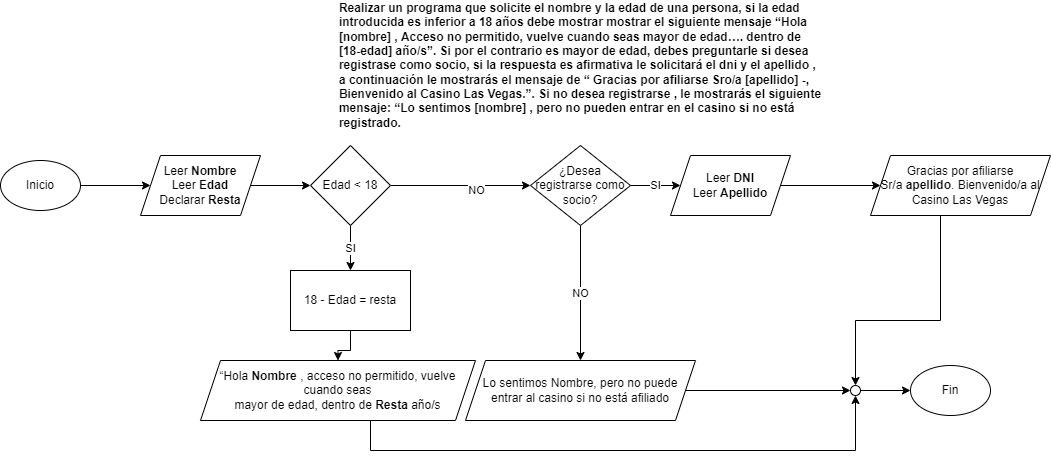

The diagram above was exported from draw.io. Its source (the exported page's mxGraphModel, read from the mxfile embedded in the PNG):
<mxGraphModel dx="733" dy="700" grid="1" gridSize="10" guides="1" tooltips="1" connect="1" arrows="1" fold="1" page="1" pageScale="1" pageWidth="827" pageHeight="1169" math="0" shadow="0">
  <root>
    <mxCell id="0" />
    <mxCell id="1" parent="0" />
    <mxCell id="kV0T_ww0-hrhh_Bvi9Xl-6" value="" style="edgeStyle=orthogonalEdgeStyle;rounded=0;orthogonalLoop=1;jettySize=auto;html=1;" parent="1" source="kV0T_ww0-hrhh_Bvi9Xl-1" target="kV0T_ww0-hrhh_Bvi9Xl-5" edge="1">
      <mxGeometry relative="1" as="geometry" />
    </mxCell>
    <mxCell id="kV0T_ww0-hrhh_Bvi9Xl-1" value="Inicio" style="ellipse;whiteSpace=wrap;html=1;" parent="1" vertex="1">
      <mxGeometry x="10" y="160" width="80" height="50" as="geometry" />
    </mxCell>
    <mxCell id="kV0T_ww0-hrhh_Bvi9Xl-2" value="&lt;div style=&quot;text-align: left;&quot;&gt;&lt;b style=&quot;background-color: initial;&quot;&gt;Realizar un programa que solicite el nombre y la edad de una persona, si la edad&lt;/b&gt;&lt;/div&gt;&lt;b&gt;&lt;div style=&quot;text-align: left;&quot;&gt;&lt;b style=&quot;background-color: initial;&quot;&gt;introducida es inferior a 18 años debe mostrar mostrar el siguiente mensaje “Hola&lt;/b&gt;&lt;/div&gt;&lt;div style=&quot;text-align: left;&quot;&gt;&lt;b style=&quot;background-color: initial;&quot;&gt;[nombre] , Acceso no permitido, vuelve cuando seas mayor de edad…. dentro de&lt;/b&gt;&lt;/div&gt;&lt;div style=&quot;text-align: left;&quot;&gt;&lt;b style=&quot;background-color: initial;&quot;&gt;[18-edad] año/s”. Si por el contrario es mayor de edad, debes preguntarle si desea&lt;/b&gt;&lt;/div&gt;&lt;div style=&quot;text-align: left;&quot;&gt;&lt;b style=&quot;background-color: initial;&quot;&gt;registrase como socio, si la respuesta es afirmativa le solicitará el dni y el apellido ,&lt;/b&gt;&lt;/div&gt;&lt;div style=&quot;text-align: left;&quot;&gt;&lt;b style=&quot;background-color: initial;&quot;&gt;a continuación le mostrarás el mensaje de “ Gracias por afiliarse Sro/a [apellido] -,&lt;/b&gt;&lt;/div&gt;&lt;div style=&quot;text-align: left;&quot;&gt;&lt;b style=&quot;background-color: initial;&quot;&gt;Bienvenido al Casino Las Vegas.”. Si no desea registrarse , le mostrarás el siguiente&lt;/b&gt;&lt;/div&gt;&lt;div style=&quot;text-align: left;&quot;&gt;&lt;b style=&quot;background-color: initial;&quot;&gt;mensaje: “Lo sentimos [nombre] , pero no pueden entrar en el casino si no está&lt;/b&gt;&lt;/div&gt;&lt;div style=&quot;text-align: left;&quot;&gt;&lt;b style=&quot;background-color: initial;&quot;&gt;registrado.&lt;/b&gt;&lt;/div&gt;&lt;/b&gt;" style="text;html=1;strokeColor=none;fillColor=none;align=center;verticalAlign=middle;whiteSpace=wrap;rounded=0;" parent="1" vertex="1">
      <mxGeometry x="310" y="50" width="560" height="30" as="geometry" />
    </mxCell>
    <mxCell id="kV0T_ww0-hrhh_Bvi9Xl-4" value="Fin" style="ellipse;whiteSpace=wrap;html=1;" parent="1" vertex="1">
      <mxGeometry x="920" y="365" width="80" height="50" as="geometry" />
    </mxCell>
    <mxCell id="kV0T_ww0-hrhh_Bvi9Xl-8" value="" style="edgeStyle=orthogonalEdgeStyle;rounded=0;orthogonalLoop=1;jettySize=auto;html=1;" parent="1" source="kV0T_ww0-hrhh_Bvi9Xl-5" target="kV0T_ww0-hrhh_Bvi9Xl-7" edge="1">
      <mxGeometry relative="1" as="geometry" />
    </mxCell>
    <mxCell id="kV0T_ww0-hrhh_Bvi9Xl-5" value="Leer &lt;b&gt;Nombre&lt;/b&gt;&lt;br&gt;Leer &lt;b&gt;Edad&lt;/b&gt;&lt;br&gt;Declarar &lt;b&gt;Resta&lt;/b&gt;" style="shape=parallelogram;perimeter=parallelogramPerimeter;whiteSpace=wrap;html=1;fixedSize=1;" parent="1" vertex="1">
      <mxGeometry x="150" y="155" width="120" height="60" as="geometry" />
    </mxCell>
    <mxCell id="kV0T_ww0-hrhh_Bvi9Xl-14" value="SI" style="edgeStyle=orthogonalEdgeStyle;rounded=0;orthogonalLoop=1;jettySize=auto;html=1;" parent="1" source="kV0T_ww0-hrhh_Bvi9Xl-7" target="kV0T_ww0-hrhh_Bvi9Xl-13" edge="1">
      <mxGeometry relative="1" as="geometry" />
    </mxCell>
    <mxCell id="kV0T_ww0-hrhh_Bvi9Xl-16" style="edgeStyle=orthogonalEdgeStyle;rounded=0;orthogonalLoop=1;jettySize=auto;html=1;entryX=0;entryY=0.5;entryDx=0;entryDy=0;" parent="1" source="kV0T_ww0-hrhh_Bvi9Xl-7" target="kV0T_ww0-hrhh_Bvi9Xl-18" edge="1">
      <mxGeometry relative="1" as="geometry">
        <mxPoint x="500" y="185" as="targetPoint" />
      </mxGeometry>
    </mxCell>
    <mxCell id="kV0T_ww0-hrhh_Bvi9Xl-17" value="NO" style="edgeLabel;html=1;align=center;verticalAlign=middle;resizable=0;points=[];" parent="kV0T_ww0-hrhh_Bvi9Xl-16" vertex="1" connectable="0">
      <mxGeometry x="0.2143" y="-4" relative="1" as="geometry">
        <mxPoint as="offset" />
      </mxGeometry>
    </mxCell>
    <mxCell id="kV0T_ww0-hrhh_Bvi9Xl-7" value="Edad &amp;lt; 18" style="rhombus;whiteSpace=wrap;html=1;" parent="1" vertex="1">
      <mxGeometry x="320" y="145" width="80" height="80" as="geometry" />
    </mxCell>
    <mxCell id="kV0T_ww0-hrhh_Bvi9Xl-31" style="edgeStyle=orthogonalEdgeStyle;rounded=0;orthogonalLoop=1;jettySize=auto;html=1;entryX=0.5;entryY=1;entryDx=0;entryDy=0;" parent="1" source="kV0T_ww0-hrhh_Bvi9Xl-11" target="kV0T_ww0-hrhh_Bvi9Xl-26" edge="1">
      <mxGeometry relative="1" as="geometry">
        <Array as="points">
          <mxPoint x="380" y="450" />
          <mxPoint x="865" y="450" />
        </Array>
      </mxGeometry>
    </mxCell>
    <mxCell id="kV0T_ww0-hrhh_Bvi9Xl-11" value="“Hola &lt;b&gt;Nombre &lt;/b&gt;, acceso no permitido, vuelve cuando seas&lt;br&gt;mayor de edad, dentro de &lt;b&gt;Resta&lt;/b&gt; año/s" style="shape=parallelogram;perimeter=parallelogramPerimeter;whiteSpace=wrap;html=1;fixedSize=1;" parent="1" vertex="1">
      <mxGeometry x="210" y="360" width="275" height="60" as="geometry" />
    </mxCell>
    <mxCell id="kV0T_ww0-hrhh_Bvi9Xl-15" style="edgeStyle=orthogonalEdgeStyle;rounded=0;orthogonalLoop=1;jettySize=auto;html=1;" parent="1" source="kV0T_ww0-hrhh_Bvi9Xl-13" target="kV0T_ww0-hrhh_Bvi9Xl-11" edge="1">
      <mxGeometry relative="1" as="geometry" />
    </mxCell>
    <mxCell id="kV0T_ww0-hrhh_Bvi9Xl-13" value="18 - Edad = resta" style="whiteSpace=wrap;html=1;" parent="1" vertex="1">
      <mxGeometry x="300" y="270" width="120" height="60" as="geometry" />
    </mxCell>
    <mxCell id="kV0T_ww0-hrhh_Bvi9Xl-19" value="SI" style="edgeStyle=orthogonalEdgeStyle;rounded=0;orthogonalLoop=1;jettySize=auto;html=1;" parent="1" source="kV0T_ww0-hrhh_Bvi9Xl-18" edge="1">
      <mxGeometry relative="1" as="geometry">
        <mxPoint x="690" y="185" as="targetPoint" />
      </mxGeometry>
    </mxCell>
    <mxCell id="kV0T_ww0-hrhh_Bvi9Xl-20" value="NO" style="edgeStyle=orthogonalEdgeStyle;rounded=0;orthogonalLoop=1;jettySize=auto;html=1;entryX=0.5;entryY=0;entryDx=0;entryDy=0;" parent="1" source="kV0T_ww0-hrhh_Bvi9Xl-18" target="kV0T_ww0-hrhh_Bvi9Xl-21" edge="1">
      <mxGeometry relative="1" as="geometry">
        <mxPoint x="550" y="300" as="targetPoint" />
      </mxGeometry>
    </mxCell>
    <mxCell id="kV0T_ww0-hrhh_Bvi9Xl-18" value="¿Desea registrarse como socio?" style="rhombus;whiteSpace=wrap;html=1;" parent="1" vertex="1">
      <mxGeometry x="540" y="145" width="100" height="80" as="geometry" />
    </mxCell>
    <mxCell id="kV0T_ww0-hrhh_Bvi9Xl-30" style="edgeStyle=orthogonalEdgeStyle;rounded=0;orthogonalLoop=1;jettySize=auto;html=1;entryX=0;entryY=0.5;entryDx=0;entryDy=0;" parent="1" source="kV0T_ww0-hrhh_Bvi9Xl-21" target="kV0T_ww0-hrhh_Bvi9Xl-26" edge="1">
      <mxGeometry relative="1" as="geometry" />
    </mxCell>
    <mxCell id="kV0T_ww0-hrhh_Bvi9Xl-21" value="&lt;div&gt;Lo sentimos Nombre, pero no puede entrar al casino si no está&amp;nbsp;&lt;span style=&quot;background-color: initial;&quot;&gt;afiliado&lt;/span&gt;&lt;/div&gt;" style="shape=parallelogram;perimeter=parallelogramPerimeter;whiteSpace=wrap;html=1;fixedSize=1;" parent="1" vertex="1">
      <mxGeometry x="475" y="360" width="230" height="60" as="geometry" />
    </mxCell>
    <mxCell id="kV0T_ww0-hrhh_Bvi9Xl-25" value="" style="edgeStyle=orthogonalEdgeStyle;rounded=0;orthogonalLoop=1;jettySize=auto;html=1;" parent="1" source="kV0T_ww0-hrhh_Bvi9Xl-23" target="kV0T_ww0-hrhh_Bvi9Xl-24" edge="1">
      <mxGeometry relative="1" as="geometry" />
    </mxCell>
    <mxCell id="kV0T_ww0-hrhh_Bvi9Xl-23" value="Leer &lt;b&gt;DNI&lt;/b&gt;&lt;br&gt;Leer &lt;b&gt;Apellido&lt;/b&gt;" style="shape=parallelogram;perimeter=parallelogramPerimeter;whiteSpace=wrap;html=1;fixedSize=1;" parent="1" vertex="1">
      <mxGeometry x="680" y="155" width="120" height="60" as="geometry" />
    </mxCell>
    <mxCell id="kV0T_ww0-hrhh_Bvi9Xl-28" style="edgeStyle=orthogonalEdgeStyle;rounded=0;orthogonalLoop=1;jettySize=auto;html=1;entryX=0.5;entryY=0;entryDx=0;entryDy=0;" parent="1" source="kV0T_ww0-hrhh_Bvi9Xl-24" target="kV0T_ww0-hrhh_Bvi9Xl-26" edge="1">
      <mxGeometry relative="1" as="geometry">
        <Array as="points">
          <mxPoint x="950" y="320" />
        </Array>
      </mxGeometry>
    </mxCell>
    <mxCell id="kV0T_ww0-hrhh_Bvi9Xl-24" value="&lt;div&gt;Gracias por afiliarse Sr/a&amp;nbsp;&lt;span style=&quot;background-color: initial;&quot;&gt;&lt;b&gt;apellido&lt;/b&gt;. Bienvenido/a al Casino Las Vegas&lt;/span&gt;&lt;/div&gt;" style="shape=parallelogram;perimeter=parallelogramPerimeter;whiteSpace=wrap;html=1;fixedSize=1;" parent="1" vertex="1">
      <mxGeometry x="880" y="155" width="180" height="60" as="geometry" />
    </mxCell>
    <mxCell id="kV0T_ww0-hrhh_Bvi9Xl-32" style="edgeStyle=orthogonalEdgeStyle;rounded=0;orthogonalLoop=1;jettySize=auto;html=1;entryX=0;entryY=0.5;entryDx=0;entryDy=0;" parent="1" source="kV0T_ww0-hrhh_Bvi9Xl-26" target="kV0T_ww0-hrhh_Bvi9Xl-4" edge="1">
      <mxGeometry relative="1" as="geometry" />
    </mxCell>
    <mxCell id="kV0T_ww0-hrhh_Bvi9Xl-26" value="" style="ellipse;whiteSpace=wrap;html=1;aspect=fixed;" parent="1" vertex="1">
      <mxGeometry x="860" y="385" width="10" height="10" as="geometry" />
    </mxCell>
  </root>
</mxGraphModel>